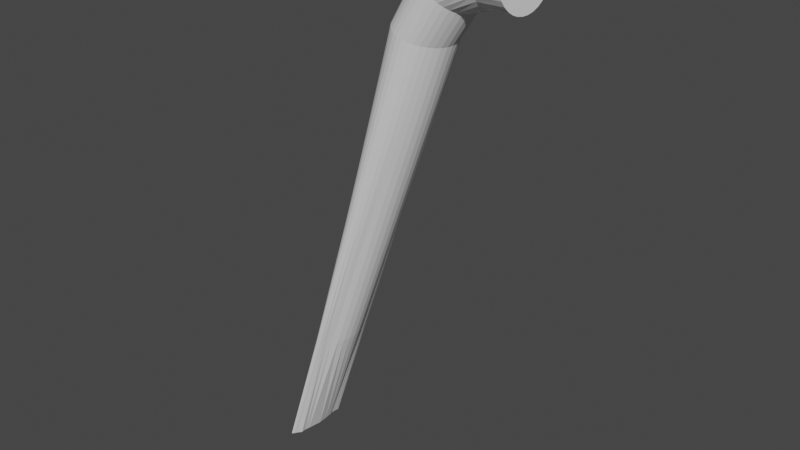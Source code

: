 # Source: spaceship_leg.blend  (saved by Blender 2.93.21; exported with 4.5.12 LTS)
import bpy
from mathutils import Matrix  # noqa: F401  (used for matrix-valued properties, if any)

bpy.ops.wm.read_factory_settings(use_empty=True)
scene = bpy.context.scene
scene.name = 'Scene'

# ---- collections
col_collection = bpy.data.collections.new('Collection'); scene.collection.children.link(col_collection)

# ---- world
world_world = bpy.data.worlds.new('World'); scene.world = world_world
world_world.use_nodes = True; world_world.node_tree.nodes.clear()
_N = world_world.node_tree.nodes; _L = world_world.node_tree.links
n0 = _N.new('ShaderNodeOutputWorld'); n0.name = 'World Output'; n0.location = (300, 300)
n1 = _N.new('ShaderNodeBackground'); n1.name = 'Background'; n1.location = (10, 300)
n1.inputs[0].default_value = (0.05088, 0.05088, 0.05088, 1.0)
_L.new(n1.outputs[0], n0.inputs[0])
n0.is_active_output = True
world_world.color = (0.05088, 0.05088, 0.05088)
world_world.use_sun_shadow = False
world_world.sun_shadow_jitter_overblur = 0.0

# ---- meshes
me_cylinder = bpy.data.meshes.new('Cylinder')
me_cylinder.from_pydata([(0.1468, 0.991, -1.004), (7.647, 0.7731, 0.8056), (0.1683, 0.9627, -0.9977), (7.655, 0.7025, 0.7851), (0.1704, 0.8974, -0.9976), (7.658, 0.5968, 0.7665), (0.1659, 0.7977, -0.9968), (7.656, 0.4606, 0.7508), (0.1606, 0.6636, -0.9972), (7.65, 0.2993, 0.7385), (0.1742, 0.6267, -0.9977), (7.64, 0.1194, 0.73), (0.1883, 0.5905, -0.9955), (7.629, -0.07205, 0.7257), (0.2055, 0.528, -0.9949), (7.616, -0.2677, 0.7256), (0.2213, 0.3042, -0.9953), (7.603, -0.4597, 0.7298), (0.232, 0.01202, -0.9963), (7.589, -0.6406, 0.7381), (0.1675, -0.4473, -0.9956), (7.576, -0.8038, 0.7502), (0.1341, -0.6009, -0.996), (7.563, -0.9439, 0.7653), (0.1322, -0.7322, -0.9972), (7.551, -1.055, 0.7828), (0.04251, -0.8491, -0.997), (7.539, -1.134, 0.8022), (-0.008796, -0.9336, -0.9971), (7.528, -1.178, 0.8226), (-0.0523, -0.9824, -0.9973), (7.516, -1.184, 0.8435), (-0.08051, -0.9935, -0.9977), (7.505, -1.153, 0.864), (-0.07411, -0.9664, -0.9982), (7.495, -1.086, 0.8833), (-0.06264, -0.9021, -0.9987), (7.486, -0.9853, 0.9009), (-0.04817, -0.8031, -0.9993), (7.479, -0.8543, 0.9161), (-0.03764, -0.6731, -0.9999), (7.474, -0.6978, 0.9284), (-0.02225, -0.5171, -1.0), (7.473, -0.5217, 0.9372), (-0.006125, -0.3411, -1.001), (7.476, -0.3325, 0.9422), (0.01047, -0.152, -1.001), (7.484, -0.1372, 0.9433), (0.02741, 0.04301, -1.002), (7.495, 0.05651, 0.9402), (0.04464, 0.2363, -1.002), (7.511, 0.2412, 0.933), (0.06206, 0.4204, -1.002), (7.531, 0.4096, 0.9221), (0.0795, 0.5881, -1.003), (7.552, 0.5549, 0.9076), (0.09656, 0.7331, -1.003), (7.575, 0.6712, 0.8901), (0.1127, 0.8497, -1.003), (7.597, 0.7539, 0.8704), (0.127, 0.9335, -1.003), (7.617, 0.7994, 0.8492), (0.1387, 0.9811, -1.004), (7.634, 0.8059, 0.8272), (2.925, 0.8988, -0.05388), (3.017, 0.8595, -0.05712), (3.099, 0.7833, -0.06018), (3.168, 0.6733, -0.06289), (3.221, 0.5338, -0.06512), (3.275, 0.3677, -0.06754), (3.33, 0.1811, -0.07013), (3.351, -0.01363, -0.07129), (3.335, -0.209, -0.07096), (3.283, -0.3975, -0.06918), (3.198, -0.5719, -0.066), (3.087, -0.726, -0.0617), (3.01, -0.8625, -0.05893), (2.927, -0.9697, -0.05591), (2.839, -1.044, -0.0528), (2.75, -1.081, -0.04971), (2.664, -1.082, -0.04675), (2.581, -1.044, -0.04403), (2.506, -0.9707, -0.04162), (2.441, -0.8636, -0.03957), (2.387, -0.7268, -0.03794), (2.348, -0.5656, -0.03675), (2.324, -0.386, -0.03603), (2.318, -0.1948, -0.03579), (2.329, 0.0006752, -0.03604), (2.359, 0.1928, -0.03679), (2.406, 0.3742, -0.03803), (2.469, 0.5378, -0.03976), (2.546, 0.677, -0.04194), (2.634, 0.7863, -0.04452), (2.729, 0.8614, -0.04745), (2.828, 0.8994, -0.05061), (4.278, 0.857, 0.4223), (4.414, 0.8125, 0.4174), (4.538, 0.731, 0.4128), (4.645, 0.616, 0.4086), (4.731, 0.4721, 0.405), (4.793, 0.3049, 0.4023), (4.846, 0.1188, 0.3998), (4.866, -0.07597, 0.3986), (4.85, -0.2713, 0.399), (4.799, -0.4599, 0.4008), (4.714, -0.6343, 0.4039), (4.615, -0.7902, 0.4077), (4.509, -0.9226, 0.4117), (4.39, -1.025, 0.4161), (4.263, -1.094, 0.4208), (4.131, -1.126, 0.4255), (4.0, -1.121, 0.43), (3.873, -1.079, 0.4343), (3.755, -1.001, 0.4382), (3.651, -0.8902, 0.4415), (3.563, -0.7502, 0.4442), (3.496, -0.5865, 0.4462), (3.453, -0.4052, 0.4475), (3.435, -0.213, 0.4481), (3.443, -0.01725, 0.4479), (3.479, 0.1744, 0.447), (3.541, 0.3545, 0.4453), (3.627, 0.516, 0.4429), (3.734, 0.6524, 0.4398), (3.858, 0.7583, 0.4361), (3.994, 0.8294, 0.4318), (4.136, 0.8627, 0.4272), (1.595, 0.9096, -0.5308), (1.636, 0.8388, -0.5322), (1.666, 0.7338, -0.5334), (1.686, 0.599, -0.5342), (1.759, 0.43, -0.5375), (1.815, 0.2434, -0.5401), (1.835, 0.04871, -0.5412), (1.819, -0.1467, -0.5409), (1.768, -0.3352, -0.5391), (1.683, -0.5096, -0.5359), (1.568, -0.6632, -0.5315), (1.488, -0.799, -0.5285), (1.439, -0.911, -0.527), (1.391, -0.9901, -0.5254), (1.346, -1.033, -0.524), (1.304, -1.039, -0.5227), (1.266, -1.007, -0.5215), (1.233, -0.9377, -0.5206), (1.207, -0.8346, -0.5198), (1.187, -0.7011, -0.5193), (1.175, -0.5425, -0.519), (1.171, -0.3647, -0.5188), (1.176, -0.1745, -0.519), (1.191, 0.02074, -0.5193), (1.214, 0.2135, -0.5198), (1.246, 0.3962, -0.5206), (1.286, 0.5618, -0.5217), (1.333, 0.7038, -0.5229), (1.385, 0.8167, -0.5243), (1.44, 0.8961, -0.5259), (1.495, 0.9389, -0.5275), (1.548, 0.9434, -0.5292), (4.137, 0.8216, 0.3224), (3.858, 0.8309, 0.2275), (3.579, 0.8403, 0.1326), (3.298, 0.8499, 0.03772), (4.252, 0.7413, 0.3181), (3.965, 0.7516, 0.2235), (3.677, 0.762, 0.1289), (3.389, 0.7726, 0.03434), (4.352, 0.6272, 0.3142), (4.057, 0.6385, 0.2199), (3.762, 0.65, 0.1256), (3.465, 0.6616, 0.03132), (4.431, 0.4841, 0.3109), (4.13, 0.4964, 0.2168), (3.828, 0.5087, 0.1228), (3.525, 0.5212, 0.02883), (4.487, 0.3178, 0.3084), (4.184, 0.3303, 0.2144), (3.881, 0.3427, 0.1204), (3.578, 0.3552, 0.02644), (4.543, 0.1312, 0.3058), (4.24, 0.1437, 0.2118), (3.937, 0.1562, 0.1178), (3.633, 0.1686, 0.02386), (4.563, -0.0635, 0.3047), (4.26, -0.05103, 0.2107), (3.957, -0.03857, 0.1167), (3.654, -0.0261, 0.0227), (4.547, -0.2589, 0.305), (4.244, -0.2464, 0.211), (3.941, -0.2339, 0.117), (3.638, -0.2215, 0.02302), (4.496, -0.4474, 0.3068), (4.193, -0.4349, 0.2128), (3.89, -0.4224, 0.1188), (3.586, -0.41, 0.02481), (4.411, -0.6218, 0.3099), (4.108, -0.6093, 0.216), (3.805, -0.5969, 0.122), (3.502, -0.5844, 0.02798), (4.311, -0.7777, 0.3137), (4.006, -0.765, 0.2198), (3.701, -0.7521, 0.1259), (3.394, -0.7392, 0.0321), (4.211, -0.9109, 0.3175), (3.912, -0.899, 0.2233), (3.612, -0.8869, 0.1292), (3.312, -0.8748, 0.03511), (4.099, -1.014, 0.3216), (3.808, -1.003, 0.2272), (3.515, -0.9922, 0.1328), (3.221, -0.981, 0.03841), (3.98, -1.084, 0.326), (3.696, -1.074, 0.2312), (3.411, -1.064, 0.1365), (3.126, -1.054, 0.04184), (3.857, -1.118, 0.3304), (3.582, -1.109, 0.2353), (3.306, -1.1, 0.1403), (3.028, -1.091, 0.04526), (3.734, -1.114, 0.3346), (3.468, -1.106, 0.2392), (3.201, -1.098, 0.1439), (2.933, -1.09, 0.04854), (3.616, -1.072, 0.3386), (3.359, -1.066, 0.2429), (3.101, -1.059, 0.1472), (2.842, -1.051, 0.05157), (3.507, -0.9953, 0.3421), (3.258, -0.9893, 0.2462), (3.009, -0.9832, 0.1502), (2.758, -0.977, 0.05427), (3.411, -0.885, 0.3452), (3.17, -0.8798, 0.249), (2.928, -0.8745, 0.1528), (2.685, -0.8691, 0.05657), (3.33, -0.7457, 0.3477), (3.096, -0.7411, 0.2512), (2.861, -0.7365, 0.1548), (2.624, -0.7317, 0.05842), (3.269, -0.5825, 0.3496), (3.04, -0.5784, 0.2529), (2.81, -0.5742, 0.1563), (2.58, -0.57, 0.05978), (3.229, -0.4015, 0.3508), (3.004, -0.3977, 0.254), (2.779, -0.3939, 0.1573), (2.552, -0.39, 0.06062), (3.213, -0.2095, 0.3513), (2.991, -0.2059, 0.2545), (2.767, -0.2023, 0.1577), (2.543, -0.1986, 0.06093), (3.222, -0.01384, 0.3511), (3.001, -0.01033, 0.2543), (2.778, -0.006748, 0.1575), (2.554, -0.003082, 0.0607), (3.257, 0.1779, 0.3502), (3.034, 0.1815, 0.2534), (2.81, 0.1852, 0.1566), (2.585, 0.189, 0.05991), (3.316, 0.3583, 0.3486), (3.09, 0.3622, 0.2519), (2.863, 0.3661, 0.1552), (2.635, 0.3701, 0.05858), (3.397, 0.5202, 0.3463), (3.167, 0.5244, 0.2498), (2.935, 0.5288, 0.1532), (2.703, 0.5332, 0.05672), (3.499, 0.6572, 0.3434), (3.262, 0.662, 0.247), (3.024, 0.6669, 0.1507), (2.786, 0.6719, 0.05435), (3.615, 0.7637, 0.3399), (3.372, 0.7692, 0.2437), (3.127, 0.7748, 0.1476), (2.881, 0.7805, 0.05153), (3.743, 0.8356, 0.3359), (3.491, 0.8419, 0.24), (3.238, 0.8483, 0.1442), (2.984, 0.8548, 0.04834), (3.876, 0.8698, 0.3315), (3.616, 0.8771, 0.236), (3.354, 0.8844, 0.1404), (3.091, 0.8919, 0.04488), (3.198, 0.8902, 0.04129), (3.469, 0.8817, 0.1365), (3.74, 0.8733, 0.2317), (4.009, 0.8651, 0.327), (4.564, 0.8484, 0.524), (4.83, 0.8405, 0.6194), (5.598, 0.8327, 0.7596), (6.821, 0.8183, 0.7991), (6.829, 0.7496, 0.7796), (5.72, 0.7851, 0.7461), (4.985, 0.7939, 0.6138), (4.709, 0.8028, 0.5188), (6.831, 0.6458, 0.762), (5.832, 0.7005, 0.7335), (5.126, 0.7103, 0.6085), (4.842, 0.7203, 0.5138), (6.829, 0.5113, 0.7471), (5.928, 0.5825, 0.7223), (5.249, 0.5933, 0.6037), (4.958, 0.6042, 0.5092), (6.823, 0.3516, 0.7355), (6.005, 0.4358, 0.713), (5.349, 0.4475, 0.5996), (5.051, 0.4593, 0.5054), (6.814, 0.1729, 0.7276), (6.061, 0.2664, 0.7061), (5.421, 0.2789, 0.5964), (5.118, 0.2914, 0.5025), (6.802, -0.01798, 0.7235), (6.098, 0.08052, 0.7013), (5.472, 0.09299, 0.594), (5.169, 0.1055, 0.5001), (6.789, -0.2136, 0.7234), (6.111, -0.1142, 0.6993), (5.492, -0.1017, 0.5929), (5.189, -0.08926, 0.4989), (6.776, -0.4056, 0.7276), (6.098, -0.3096, 0.7004), (5.477, -0.2971, 0.5932), (5.173, -0.2846, 0.4992), (6.762, -0.5866, 0.736), (6.06, -0.4981, 0.7046), (5.425, -0.4856, 0.595), (5.122, -0.4731, 0.501), (6.749, -0.7497, 0.7481), (5.996, -0.6725, 0.7117), (5.34, -0.66, 0.5982), (5.037, -0.6476, 0.5042), (6.737, -0.8908, 0.7626), (5.92, -0.8279, 0.7204), (5.239, -0.8158, 0.602), (4.937, -0.8035, 0.508), (6.724, -1.004, 0.7795), (5.828, -0.9579, 0.7309), (5.121, -0.9465, 0.6065), (4.825, -0.9351, 0.5122), (6.713, -1.084, 0.7981), (5.723, -1.058, 0.7427), (4.988, -1.047, 0.6115), (4.699, -1.037, 0.5169), (6.701, -1.129, 0.8177), (5.61, -1.123, 0.7554), (4.844, -1.114, 0.6168), (4.563, -1.104, 0.5219), (6.69, -1.138, 0.8377), (5.491, -1.153, 0.7685), (4.695, -1.144, 0.6221), (4.422, -1.136, 0.5269), (6.68, -1.109, 0.8572), (5.372, -1.145, 0.7814), (4.545, -1.137, 0.6274), (4.281, -1.13, 0.5319), (6.67, -1.044, 0.8756), (5.255, -1.099, 0.7939), (4.4, -1.093, 0.6323), (4.145, -1.086, 0.5365), (6.662, -0.9444, 0.8923), (5.145, -1.019, 0.8054), (4.264, -1.013, 0.6367), (4.018, -1.007, 0.5406), (6.655, -0.815, 0.9066), (5.046, -0.9053, 0.8155), (4.144, -0.9005, 0.6405), (3.906, -0.8955, 0.5442), (6.651, -0.6599, 0.9181), (4.963, -0.7634, 0.824), (4.042, -0.7592, 0.6437), (3.811, -0.7549, 0.5471), (6.651, -0.4848, 0.9264), (4.898, -0.5982, 0.8305), (3.964, -0.5945, 0.6461), (3.738, -0.5907, 0.5493), (6.654, -0.2963, 0.931), (4.855, -0.4158, 0.8348), (3.912, -0.4124, 0.6476), (3.69, -0.409, 0.5508), (6.662, -0.1015, 0.9318), (4.836, -0.2231, 0.8368), (3.889, -0.2198, 0.6483), (3.67, -0.2166, 0.5514), (6.674, 0.09214, 0.9286), (4.841, -0.02721, 0.8363), (3.897, -0.02406, 0.6482), (3.678, -0.02081, 0.5513), (6.689, 0.2771, 0.9216), (4.873, 0.1641, 0.8334), (3.935, 0.1674, 0.6472), (3.715, 0.1707, 0.5503), (6.708, 0.446, 0.9109), (4.928, 0.3435, 0.8281), (4.003, 0.347, 0.6453), (3.78, 0.3506, 0.5485), (6.73, 0.5922, 0.897), (5.006, 0.5038, 0.8205), (4.099, 0.5077, 0.6426), (3.871, 0.5117, 0.546), (6.752, 0.7097, 0.8802), (5.104, 0.6386, 0.8108), (4.218, 0.643, 0.6391), (3.985, 0.6475, 0.5427), (6.773, 0.7937, 0.8612), (5.217, 0.7424, 0.7995), (4.357, 0.7475, 0.6349), (4.116, 0.7527, 0.5387), (6.793, 0.8409, 0.8408), (5.341, 0.8109, 0.7868), (4.51, 0.8168, 0.6301), (4.261, 0.8228, 0.5342), (6.809, 0.8492, 0.8198), (5.469, 0.8415, 0.7734), (4.67, 0.8483, 0.6249), (4.412, 0.8552, 0.5292)], [], [(291, 1, 3, 292), (292, 3, 5, 296), (296, 5, 7, 300), (300, 7, 9, 304), (304, 9, 11, 308), (308, 11, 13, 312), (312, 13, 15, 316), (316, 15, 17, 320), (320, 17, 19, 324), (324, 19, 21, 328), (328, 21, 23, 332), (332, 23, 25, 336), (336, 25, 27, 340), (340, 27, 29, 344), (344, 29, 31, 348), (348, 31, 33, 352), (352, 33, 35, 356), (356, 35, 37, 360), (360, 37, 39, 364), (364, 39, 41, 368), (368, 41, 43, 372), (372, 43, 45, 376), (376, 45, 47, 380), (380, 47, 49, 384), (384, 49, 51, 388), (388, 51, 53, 392), (392, 53, 55, 396), (396, 55, 57, 400), (400, 57, 59, 404), (404, 59, 61, 408), (3, 1, 63, 61, 59, 57, 55, 53, 51, 49, 47, 45, 43, 41, 39, 37, 35, 33, 31, 29, 27, 25, 23, 21, 19, 17, 15, 13, 11, 9, 7, 5), (408, 61, 63, 412), (412, 63, 1, 291), (0, 2, 4, 6, 8, 10, 12, 14, 16, 18, 20, 22, 24, 26, 28, 30, 32, 34, 36, 38, 40, 42, 44, 46, 48, 50, 52, 54, 56, 58, 60, 62), (158, 95, 64, 159), (157, 94, 95, 158), (156, 93, 94, 157), (155, 92, 93, 156), (154, 91, 92, 155), (153, 90, 91, 154), (152, 89, 90, 153), (151, 88, 89, 152), (150, 87, 88, 151), (149, 86, 87, 150), (148, 85, 86, 149), (147, 84, 85, 148), (146, 83, 84, 147), (145, 82, 83, 146), (144, 81, 82, 145), (143, 80, 81, 144), (142, 79, 80, 143), (141, 78, 79, 142), (140, 77, 78, 141), (139, 76, 77, 140), (138, 75, 76, 139), (137, 74, 75, 138), (136, 73, 74, 137), (135, 72, 73, 136), (134, 71, 72, 135), (133, 70, 71, 134), (132, 69, 70, 133), (131, 68, 69, 132), (130, 67, 68, 131), (129, 66, 67, 130), (128, 65, 66, 129), (159, 64, 65, 128), (280, 127, 96, 287), (276, 126, 127, 280), (272, 125, 126, 276), (268, 124, 125, 272), (264, 123, 124, 268), (260, 122, 123, 264), (256, 121, 122, 260), (252, 120, 121, 256), (248, 119, 120, 252), (244, 118, 119, 248), (240, 117, 118, 244), (236, 116, 117, 240), (232, 115, 116, 236), (228, 114, 115, 232), (224, 113, 114, 228), (220, 112, 113, 224), (216, 111, 112, 220), (212, 110, 111, 216), (208, 109, 110, 212), (204, 108, 109, 208), (200, 107, 108, 204), (196, 106, 107, 200), (192, 105, 106, 196), (188, 104, 105, 192), (184, 103, 104, 188), (180, 102, 103, 184), (176, 101, 102, 180), (172, 100, 101, 176), (168, 99, 100, 172), (164, 98, 99, 168), (160, 97, 98, 164), (287, 96, 97, 160), (0, 159, 128, 2), (2, 128, 129, 4), (4, 129, 130, 6), (6, 130, 131, 8), (8, 131, 132, 10), (10, 132, 133, 12), (12, 133, 134, 14), (14, 134, 135, 16), (16, 135, 136, 18), (18, 136, 137, 20), (20, 137, 138, 22), (22, 138, 139, 24), (24, 139, 140, 26), (26, 140, 141, 28), (28, 141, 142, 30), (30, 142, 143, 32), (32, 143, 144, 34), (34, 144, 145, 36), (36, 145, 146, 38), (38, 146, 147, 40), (40, 147, 148, 42), (42, 148, 149, 44), (44, 149, 150, 46), (46, 150, 151, 48), (48, 151, 152, 50), (50, 152, 153, 52), (52, 153, 154, 54), (54, 154, 155, 56), (56, 155, 156, 58), (58, 156, 157, 60), (60, 157, 158, 62), (62, 158, 159, 0), (64, 284, 163, 65), (284, 285, 162, 163), (285, 286, 161, 162), (286, 287, 160, 161), (65, 163, 167, 66), (163, 162, 166, 167), (162, 161, 165, 166), (161, 160, 164, 165), (66, 167, 171, 67), (167, 166, 170, 171), (166, 165, 169, 170), (165, 164, 168, 169), (67, 171, 175, 68), (171, 170, 174, 175), (170, 169, 173, 174), (169, 168, 172, 173), (68, 175, 179, 69), (175, 174, 178, 179), (174, 173, 177, 178), (173, 172, 176, 177), (69, 179, 183, 70), (179, 178, 182, 183), (178, 177, 181, 182), (177, 176, 180, 181), (70, 183, 187, 71), (183, 182, 186, 187), (182, 181, 185, 186), (181, 180, 184, 185), (71, 187, 191, 72), (187, 186, 190, 191), (186, 185, 189, 190), (185, 184, 188, 189), (72, 191, 195, 73), (191, 190, 194, 195), (190, 189, 193, 194), (189, 188, 192, 193), (73, 195, 199, 74), (195, 194, 198, 199), (194, 193, 197, 198), (193, 192, 196, 197), (74, 199, 203, 75), (199, 198, 202, 203), (198, 197, 201, 202), (197, 196, 200, 201), (75, 203, 207, 76), (203, 202, 206, 207), (202, 201, 205, 206), (201, 200, 204, 205), (76, 207, 211, 77), (207, 206, 210, 211), (206, 205, 209, 210), (205, 204, 208, 209), (77, 211, 215, 78), (211, 210, 214, 215), (210, 209, 213, 214), (209, 208, 212, 213), (78, 215, 219, 79), (215, 214, 218, 219), (214, 213, 217, 218), (213, 212, 216, 217), (79, 219, 223, 80), (219, 218, 222, 223), (218, 217, 221, 222), (217, 216, 220, 221), (80, 223, 227, 81), (223, 222, 226, 227), (222, 221, 225, 226), (221, 220, 224, 225), (81, 227, 231, 82), (227, 226, 230, 231), (226, 225, 229, 230), (225, 224, 228, 229), (82, 231, 235, 83), (231, 230, 234, 235), (230, 229, 233, 234), (229, 228, 232, 233), (83, 235, 239, 84), (235, 234, 238, 239), (234, 233, 237, 238), (233, 232, 236, 237), (84, 239, 243, 85), (239, 238, 242, 243), (238, 237, 241, 242), (237, 236, 240, 241), (85, 243, 247, 86), (243, 242, 246, 247), (242, 241, 245, 246), (241, 240, 244, 245), (86, 247, 251, 87), (247, 246, 250, 251), (246, 245, 249, 250), (245, 244, 248, 249), (87, 251, 255, 88), (251, 250, 254, 255), (250, 249, 253, 254), (249, 248, 252, 253), (88, 255, 259, 89), (255, 254, 258, 259), (254, 253, 257, 258), (253, 252, 256, 257), (89, 259, 263, 90), (259, 258, 262, 263), (258, 257, 261, 262), (257, 256, 260, 261), (90, 263, 267, 91), (263, 262, 266, 267), (262, 261, 265, 266), (261, 260, 264, 265), (91, 267, 271, 92), (267, 266, 270, 271), (266, 265, 269, 270), (265, 264, 268, 269), (92, 271, 275, 93), (271, 270, 274, 275), (270, 269, 273, 274), (269, 268, 272, 273), (93, 275, 279, 94), (275, 274, 278, 279), (274, 273, 277, 278), (273, 272, 276, 277), (94, 279, 283, 95), (279, 278, 282, 283), (278, 277, 281, 282), (277, 276, 280, 281), (95, 283, 284, 64), (283, 282, 285, 284), (282, 281, 286, 285), (281, 280, 287, 286), (127, 415, 288, 96), (415, 414, 289, 288), (414, 413, 290, 289), (413, 412, 291, 290), (126, 411, 415, 127), (411, 410, 414, 415), (410, 409, 413, 414), (409, 408, 412, 413), (125, 407, 411, 126), (407, 406, 410, 411), (406, 405, 409, 410), (405, 404, 408, 409), (124, 403, 407, 125), (403, 402, 406, 407), (402, 401, 405, 406), (401, 400, 404, 405), (123, 399, 403, 124), (399, 398, 402, 403), (398, 397, 401, 402), (397, 396, 400, 401), (122, 395, 399, 123), (395, 394, 398, 399), (394, 393, 397, 398), (393, 392, 396, 397), (121, 391, 395, 122), (391, 390, 394, 395), (390, 389, 393, 394), (389, 388, 392, 393), (120, 387, 391, 121), (387, 386, 390, 391), (386, 385, 389, 390), (385, 384, 388, 389), (119, 383, 387, 120), (383, 382, 386, 387), (382, 381, 385, 386), (381, 380, 384, 385), (118, 379, 383, 119), (379, 378, 382, 383), (378, 377, 381, 382), (377, 376, 380, 381), (117, 375, 379, 118), (375, 374, 378, 379), (374, 373, 377, 378), (373, 372, 376, 377), (116, 371, 375, 117), (371, 370, 374, 375), (370, 369, 373, 374), (369, 368, 372, 373), (115, 367, 371, 116), (367, 366, 370, 371), (366, 365, 369, 370), (365, 364, 368, 369), (114, 363, 367, 115), (363, 362, 366, 367), (362, 361, 365, 366), (361, 360, 364, 365), (113, 359, 363, 114), (359, 358, 362, 363), (358, 357, 361, 362), (357, 356, 360, 361), (112, 355, 359, 113), (355, 354, 358, 359), (354, 353, 357, 358), (353, 352, 356, 357), (111, 351, 355, 112), (351, 350, 354, 355), (350, 349, 353, 354), (349, 348, 352, 353), (110, 347, 351, 111), (347, 346, 350, 351), (346, 345, 349, 350), (345, 344, 348, 349), (109, 343, 347, 110), (343, 342, 346, 347), (342, 341, 345, 346), (341, 340, 344, 345), (108, 339, 343, 109), (339, 338, 342, 343), (338, 337, 341, 342), (337, 336, 340, 341), (107, 335, 339, 108), (335, 334, 338, 339), (334, 333, 337, 338), (333, 332, 336, 337), (106, 331, 335, 107), (331, 330, 334, 335), (330, 329, 333, 334), (329, 328, 332, 333), (105, 327, 331, 106), (327, 326, 330, 331), (326, 325, 329, 330), (325, 324, 328, 329), (104, 323, 327, 105), (323, 322, 326, 327), (322, 321, 325, 326), (321, 320, 324, 325), (103, 319, 323, 104), (319, 318, 322, 323), (318, 317, 321, 322), (317, 316, 320, 321), (102, 315, 319, 103), (315, 314, 318, 319), (314, 313, 317, 318), (313, 312, 316, 317), (101, 311, 315, 102), (311, 310, 314, 315), (310, 309, 313, 314), (309, 308, 312, 313), (100, 307, 311, 101), (307, 306, 310, 311), (306, 305, 309, 310), (305, 304, 308, 309), (99, 303, 307, 100), (303, 302, 306, 307), (302, 301, 305, 306), (301, 300, 304, 305), (98, 299, 303, 99), (299, 298, 302, 303), (298, 297, 301, 302), (297, 296, 300, 301), (97, 295, 299, 98), (295, 294, 298, 299), (294, 293, 297, 298), (293, 292, 296, 297), (96, 288, 295, 97), (288, 289, 294, 295), (289, 290, 293, 294), (290, 291, 292, 293)])
_uv = me_cylinder.uv_layers.new(name='UVMap')
_uv.uv.foreach_set('vector', [1.0, 0.9767, 1.0, 1.0, 0.9688, 1.0, 0.9688, 0.9767, 0.9688, 0.9767, 0.9688, 1.0, 0.9375, 1.0, 0.9375, 0.9767, 0.9375, 0.9767, 0.9375, 1.0, 0.9062, 1.0, 0.9062, 0.9767, 0.9062, 0.9767, 0.9062, 1.0, 0.875, 1.0, 0.875, 0.9767, 0.875, 0.9767, 0.875, 1.0, 0.8438, 1.0, 0.8437, 0.9767, 0.8437, 0.9767, 0.8438, 1.0, 0.8125, 1.0, 0.8125, 0.9767, 0.8125, 0.9767, 0.8125, 1.0, 0.7812, 1.0, 0.7812, 0.9767, 0.7812, 0.9767, 0.7812, 1.0, 0.75, 1.0, 0.75, 0.9767, 0.75, 0.9767, 0.75, 1.0, 0.7188, 1.0, 0.7188, 0.9767, 0.7188, 0.9767, 0.7188, 1.0, 0.6875, 1.0, 0.6875, 0.9767, 0.6875, 0.9767, 0.6875, 1.0, 0.6562, 1.0, 0.6562, 0.9767, 0.6562, 0.9767, 0.6562, 1.0, 0.625, 1.0, 0.625, 0.9767, 0.625, 0.9767, 0.625, 1.0, 0.5938, 1.0, 0.5938, 0.9767, 0.5938, 0.9767, 0.5938, 1.0, 0.5625, 1.0, 0.5625, 0.9767, 0.5625, 0.9767, 0.5625, 1.0, 0.5312, 1.0, 0.5312, 0.9767, 0.5312, 0.9767, 0.5312, 1.0, 0.5, 1.0, 0.5, 0.9767, 0.5, 0.9767, 0.5, 1.0, 0.4688, 1.0, 0.4688, 0.9767, 0.4688, 0.9767, 0.4688, 1.0, 0.4375, 1.0, 0.4375, 0.9767, 0.4375, 0.9767, 0.4375, 1.0, 0.4062, 1.0, 0.4063, 0.9767, 0.4063, 0.9767, 0.4062, 1.0, 0.375, 1.0, 0.375, 0.9767, 0.375, 0.9767, 0.375, 1.0, 0.3438, 1.0, 0.3438, 0.9767, 0.3438, 0.9767, 0.3438, 1.0, 0.3125, 1.0, 0.3125, 0.9767, 0.3125, 0.9767, 0.3125, 1.0, 0.2812, 1.0, 0.2812, 0.9767, 0.2812, 0.9767, 0.2812, 1.0, 0.25, 1.0, 0.25, 0.9767, 0.25, 0.9767, 0.25, 1.0, 0.2188, 1.0, 0.2188, 0.9767, 0.2188, 0.9767, 0.2188, 1.0, 0.1875, 1.0, 0.1875, 0.9767, 0.1875, 0.9767, 0.1875, 1.0, 0.1562, 1.0, 0.1562, 0.9767, 0.1562, 0.9767, 0.1562, 1.0, 0.125, 1.0, 0.125, 0.9767, 0.125, 0.9767, 0.125, 1.0, 0.09375, 1.0, 0.09375, 0.9767, 0.09375, 0.9767, 0.09375, 1.0, 0.0625, 1.0, 0.0625, 0.9767, 0.2968, 0.4854, 0.25, 0.49, 0.2032, 0.4854, 0.1582, 0.4717, 0.1167, 0.4496, 0.08029, 0.4197, 0.05045, 0.3833, 0.02827, 0.3418, 0.01461, 0.2968, 0.01, 0.25, 0.01461, 0.2032, 0.02827, 0.1582, 0.05045, 0.1167, 0.08029, 0.08029, 0.1167, 0.05045, 0.1582, 0.02827, 0.2032, 0.01461, 0.25, 0.01, 0.2968, 0.01461, 0.3418, 0.02827, 0.3833, 0.05045, 0.4197, 0.08029, 0.4496, 0.1167, 0.4717, 0.1582, 0.4854, 0.2032, 0.49, 0.25, 0.4854, 0.2968, 0.4717, 0.3418, 0.4496, 0.3833, 0.4197, 0.4197, 0.3833, 0.4496, 0.3418, 0.4717, 0.0625, 0.9767, 0.0625, 1.0, 0.03125, 1.0, 0.03125, 0.9767, 0.03125, 0.9767, 0.03125, 1.0, 0.0, 1.0, 0.0, 0.9767, 0.75, 0.49, 0.7968, 0.4854, 0.8418, 0.4717, 0.8833, 0.4496, 0.9197, 0.4197, 0.9261, 0.4119, 0.9313, 0.404, 0.9383, 0.39, 0.9465, 0.367, 0.9599, 0.3102, 0.9717, 0.1582, 0.9496, 0.1167, 0.9197, 0.08029, 0.8833, 0.05045, 0.8418, 0.02827, 0.7968, 0.01461, 0.75, 0.01, 0.7032, 0.01461, 0.6582, 0.02827, 0.6167, 0.05045, 0.5803, 0.08029, 0.5504, 0.1167, 0.5283, 0.1582, 0.5146, 0.2032, 0.51, 0.25, 0.5146, 0.2968, 0.5283, 0.3418, 0.5504, 0.3833, 0.5803, 0.4197, 0.6167, 0.4496, 0.6582, 0.4717, 0.7032, 0.4854, 0.03125, 0.625, 0.03125, 0.75, 0.0, 0.75, 0.0, 0.625, 0.0625, 0.625, 0.0625, 0.75, 0.03125, 0.75, 0.03125, 0.625, 0.09375, 0.625, 0.09375, 0.75, 0.0625, 0.75, 0.0625, 0.625, 0.125, 0.625, 0.125, 0.75, 0.09375, 0.75, 0.09375, 0.625, 0.1562, 0.625, 0.1562, 0.75, 0.125, 0.75, 0.125, 0.625, 0.1875, 0.625, 0.1875, 0.75, 0.1562, 0.75, 0.1562, 0.625, 0.2188, 0.625, 0.2188, 0.75, 0.1875, 0.75, 0.1875, 0.625, 0.25, 0.625, 0.25, 0.75, 0.2188, 0.75, 0.2188, 0.625, 0.2812, 0.625, 0.2812, 0.75, 0.25, 0.75, 0.25, 0.625, 0.3125, 0.625, 0.3125, 0.75, 0.2812, 0.75, 0.2812, 0.625, 0.3438, 0.625, 0.3438, 0.75, 0.3125, 0.75, 0.3125, 0.625, 0.375, 0.625, 0.375, 0.75, 0.3438, 0.75, 0.3438, 0.625, 0.4062, 0.625, 0.4062, 0.75, 0.375, 0.75, 0.375, 0.625, 0.4375, 0.625, 0.4375, 0.75, 0.4062, 0.75, 0.4062, 0.625, 0.4688, 0.625, 0.4688, 0.75, 0.4375, 0.75, 0.4375, 0.625, 0.5, 0.625, 0.5, 0.75, 0.4688, 0.75, 0.4688, 0.625, 0.5312, 0.625, 0.5312, 0.75, 0.5, 0.75, 0.5, 0.625, 0.5625, 0.625, 0.5625, 0.75, 0.5312, 0.75, 0.5312, 0.625, 0.5938, 0.625, 0.5938, 0.75, 0.5625, 0.75, 0.5625, 0.625, 0.625, 0.625, 0.625, 0.75, 0.5938, 0.75, 0.5938, 0.625, 0.6562, 0.625, 0.6562, 0.75, 0.625, 0.75, 0.625, 0.625, 0.6875, 0.625, 0.6875, 0.75, 0.6562, 0.75, 0.6562, 0.625, 0.7188, 0.625, 0.7188, 0.75, 0.6875, 0.75, 0.6875, 0.625, 0.75, 0.625, 0.75, 0.75, 0.7188, 0.75, 0.7188, 0.625, 0.7812, 0.625, 0.7812, 0.75, 0.75, 0.75, 0.75, 0.625, 0.8125, 0.625, 0.8125, 0.75, 0.7812, 0.75, 0.7812, 0.625, 0.8438, 0.625, 0.8438, 0.75, 0.8125, 0.75, 0.8125, 0.625, 0.875, 0.625, 0.875, 0.75, 0.8438, 0.75, 0.8438, 0.625, 0.9062, 0.625, 0.9062, 0.75, 0.875, 0.75, 0.875, 0.625, 0.9375, 0.625, 0.9375, 0.75, 0.9062, 0.75, 0.9062, 0.625, 0.9688, 0.625, 0.9688, 0.75, 0.9375, 0.75, 0.9375, 0.625, 1.0, 0.625, 1.0, 0.75, 0.9688, 0.75, 0.9688, 0.625, 0.03125, 0.85, 0.03125, 0.875, 0.0, 0.875, 0.0, 0.85, 0.0625, 0.85, 0.0625, 0.875, 0.03125, 0.875, 0.03125, 0.85, 0.09375, 0.85, 0.09375, 0.875, 0.0625, 0.875, 0.0625, 0.85, 0.125, 0.85, 0.125, 0.875, 0.09375, 0.875, 0.09375, 0.85, 0.1562, 0.85, 0.1562, 0.875, 0.125, 0.875, 0.125, 0.85, 0.1875, 0.85, 0.1875, 0.875, 0.1562, 0.875, 0.1562, 0.85, 0.2188, 0.85, 0.2188, 0.875, 0.1875, 0.875, 0.1875, 0.85, 0.25, 0.85, 0.25, 0.875, 0.2188, 0.875, 0.2188, 0.85, 0.2812, 0.85, 0.2812, 0.875, 0.25, 0.875, 0.25, 0.85, 0.3125, 0.85, 0.3125, 0.875, 0.2812, 0.875, 0.2812, 0.85, 0.3438, 0.85, 0.3438, 0.875, 0.3125, 0.875, 0.3125, 0.85, 0.375, 0.85, 0.375, 0.875, 0.3438, 0.875, 0.3438, 0.85, 0.4063, 0.85, 0.4062, 0.875, 0.375, 0.875, 0.375, 0.85, 0.4375, 0.85, 0.4375, 0.875, 0.4062, 0.875, 0.4063, 0.85, 0.4688, 0.85, 0.4688, 0.875, 0.4375, 0.875, 0.4375, 0.85, 0.5, 0.85, 0.5, 0.875, 0.4688, 0.875, 0.4688, 0.85, 0.5312, 0.85, 0.5312, 0.875, 0.5, 0.875, 0.5, 0.85, 0.5625, 0.85, 0.5625, 0.875, 0.5312, 0.875, 0.5312, 0.85, 0.5938, 0.85, 0.5938, 0.875, 0.5625, 0.875, 0.5625, 0.85, 0.625, 0.85, 0.625, 0.875, 0.5938, 0.875, 0.5938, 0.85, 0.6563, 0.85, 0.6562, 0.875, 0.625, 0.875, 0.625, 0.85, 0.6875, 0.85, 0.6875, 0.875, 0.6562, 0.875, 0.6563, 0.85, 0.7188, 0.85, 0.7188, 0.875, 0.6875, 0.875, 0.6875, 0.85, 0.75, 0.85, 0.75, 0.875, 0.7188, 0.875, 0.7188, 0.85, 0.7812, 0.85, 0.7812, 0.875, 0.75, 0.875, 0.75, 0.85, 0.8125, 0.85, 0.8125, 0.875, 0.7812, 0.875, 0.7812, 0.85, 0.8438, 0.85, 0.8438, 0.875, 0.8125, 0.875, 0.8125, 0.85, 0.875, 0.85, 0.875, 0.875, 0.8438, 0.875, 0.8438, 0.85, 0.9062, 0.85, 0.9062, 0.875, 0.875, 0.875, 0.875, 0.85, 0.9375, 0.85, 0.9375, 0.875, 0.9062, 0.875, 0.9062, 0.85, 0.9688, 0.85, 0.9688, 0.875, 0.9375, 0.875, 0.9375, 0.85, 1.0, 0.85, 1.0, 0.875, 0.9688, 0.875, 0.9688, 0.85, 1.0, 0.5, 1.0, 0.625, 0.9688, 0.625, 0.9688, 0.5, 0.9688, 0.5, 0.9688, 0.625, 0.9375, 0.625, 0.9375, 0.5, 0.9375, 0.5, 0.9375, 0.625, 0.9062, 0.625, 0.9062, 0.5, 0.9062, 0.5, 0.9062, 0.625, 0.875, 0.625, 0.875, 0.5, 0.875, 0.5, 0.875, 0.625, 0.8438, 0.625, 0.8683, 0.5, 0.8683, 0.5, 0.8438, 0.625, 0.8125, 0.625, 0.862, 0.5, 0.862, 0.5, 0.8125, 0.625, 0.7812, 0.625, 0.8514, 0.5, 0.8514, 0.5, 0.7812, 0.625, 0.75, 0.625, 0.8348, 0.5, 0.8348, 0.5, 0.75, 0.625, 0.7188, 0.625, 0.7946, 0.5, 0.7946, 0.5, 0.7188, 0.625, 0.6875, 0.625, 0.6875, 0.5, 0.6875, 0.5, 0.6875, 0.625, 0.6562, 0.625, 0.6562, 0.5, 0.6562, 0.5, 0.6562, 0.625, 0.625, 0.625, 0.625, 0.5, 0.625, 0.5, 0.625, 0.625, 0.5938, 0.625, 0.5938, 0.5, 0.5938, 0.5, 0.5938, 0.625, 0.5625, 0.625, 0.5625, 0.5, 0.5625, 0.5, 0.5625, 0.625, 0.5312, 0.625, 0.5312, 0.5, 0.5312, 0.5, 0.5312, 0.625, 0.5, 0.625, 0.5, 0.5, 0.5, 0.5, 0.5, 0.625, 0.4688, 0.625, 0.4688, 0.5, 0.4688, 0.5, 0.4688, 0.625, 0.4375, 0.625, 0.4375, 0.5, 0.4375, 0.5, 0.4375, 0.625, 0.4062, 0.625, 0.4062, 0.5, 0.4062, 0.5, 0.4062, 0.625, 0.375, 0.625, 0.375, 0.5, 0.375, 0.5, 0.375, 0.625, 0.3438, 0.625, 0.3438, 0.5, 0.3438, 0.5, 0.3438, 0.625, 0.3125, 0.625, 0.3125, 0.5, 0.3125, 0.5, 0.3125, 0.625, 0.2812, 0.625, 0.2812, 0.5, 0.2812, 0.5, 0.2812, 0.625, 0.25, 0.625, 0.25, 0.5, 0.25, 0.5, 0.25, 0.625, 0.2188, 0.625, 0.2188, 0.5, 0.2188, 0.5, 0.2188, 0.625, 0.1875, 0.625, 0.1875, 0.5, 0.1875, 0.5, 0.1875, 0.625, 0.1562, 0.625, 0.1562, 0.5, 0.1562, 0.5, 0.1562, 0.625, 0.125, 0.625, 0.125, 0.5, 0.125, 0.5, 0.125, 0.625, 0.09375, 0.625, 0.09375, 0.5, 0.09375, 0.5, 0.09375, 0.625, 0.0625, 0.625, 0.0625, 0.5, 0.0625, 0.5, 0.0625, 0.625, 0.03125, 0.625, 0.03125, 0.5, 0.03125, 0.5, 0.03125, 0.625, 0.0, 0.625, 0.0, 0.5, 1.0, 0.75, 1.0, 0.775, 0.9688, 0.775, 0.9688, 0.75, 1.0, 0.775, 1.0, 0.8, 0.9688, 0.8, 0.9688, 0.775, 1.0, 0.8, 1.0, 0.825, 0.9688, 0.825, 0.9688, 0.8, 1.0, 0.825, 1.0, 0.85, 0.9688, 0.85, 0.9688, 0.825, 0.9688, 0.75, 0.9688, 0.775, 0.9375, 0.775, 0.9375, 0.75, 0.9688, 0.775, 0.9688, 0.8, 0.9375, 0.8, 0.9375, 0.775, 0.9688, 0.8, 0.9688, 0.825, 0.9375, 0.825, 0.9375, 0.8, 0.9688, 0.825, 0.9688, 0.85, 0.9375, 0.85, 0.9375, 0.825, 0.9375, 0.75, 0.9375, 0.775, 0.9062, 0.775, 0.9062, 0.75, 0.9375, 0.775, 0.9375, 0.8, 0.9062, 0.8, 0.9062, 0.775, 0.9375, 0.8, 0.9375, 0.825, 0.9062, 0.825, 0.9062, 0.8, 0.9375, 0.825, 0.9375, 0.85, 0.9062, 0.85, 0.9062, 0.825, 0.9062, 0.75, 0.9062, 0.775, 0.875, 0.775, 0.875, 0.75, 0.9062, 0.775, 0.9062, 0.8, 0.875, 0.8, 0.875, 0.775, 0.9062, 0.8, 0.9062, 0.825, 0.875, 0.825, 0.875, 0.8, 0.9062, 0.825, 0.9062, 0.85, 0.875, 0.85, 0.875, 0.825, 0.875, 0.75, 0.875, 0.775, 0.8438, 0.775, 0.8438, 0.75, 0.875, 0.775, 0.875, 0.8, 0.8437, 0.8, 0.8438, 0.775, 0.875, 0.8, 0.875, 0.825, 0.8438, 0.825, 0.8437, 0.8, 0.875, 0.825, 0.875, 0.85, 0.8438, 0.85, 0.8438, 0.825, 0.8438, 0.75, 0.8438, 0.775, 0.8125, 0.775, 0.8125, 0.75, 0.8438, 0.775, 0.8437, 0.8, 0.8125, 0.8, 0.8125, 0.775, 0.8437, 0.8, 0.8438, 0.825, 0.8125, 0.825, 0.8125, 0.8, 0.8438, 0.825, 0.8438, 0.85, 0.8125, 0.85, 0.8125, 0.825, 0.8125, 0.75, 0.8125, 0.775, 0.7812, 0.775, 0.7812, 0.75, 0.8125, 0.775, 0.8125, 0.8, 0.7812, 0.8, 0.7812, 0.775, 0.8125, 0.8, 0.8125, 0.825, 0.7812, 0.825, 0.7812, 0.8, 0.8125, 0.825, 0.8125, 0.85, 0.7812, 0.85, 0.7812, 0.825, 0.7812, 0.75, 0.7812, 0.775, 0.75, 0.775, 0.75, 0.75, 0.7812, 0.775, 0.7812, 0.8, 0.75, 0.8, 0.75, 0.775, 0.7812, 0.8, 0.7812, 0.825, 0.75, 0.825, 0.75, 0.8, 0.7812, 0.825, 0.7812, 0.85, 0.75, 0.85, 0.75, 0.825, 0.75, 0.75, 0.75, 0.775, 0.7188, 0.775, 0.7188, 0.75, 0.75, 0.775, 0.75, 0.8, 0.7188, 0.8, 0.7188, 0.775, 0.75, 0.8, 0.75, 0.825, 0.7188, 0.825, 0.7188, 0.8, 0.75, 0.825, 0.75, 0.85, 0.7188, 0.85, 0.7188, 0.825, 0.7188, 0.75, 0.7188, 0.775, 0.6875, 0.775, 0.6875, 0.75, 0.7188, 0.775, 0.7188, 0.8, 0.6875, 0.8, 0.6875, 0.775, 0.7188, 0.8, 0.7188, 0.825, 0.6875, 0.825, 0.6875, 0.8, 0.7188, 0.825, 0.7188, 0.85, 0.6875, 0.85, 0.6875, 0.825, 0.6875, 0.75, 0.6875, 0.775, 0.6562, 0.775, 0.6562, 0.75, 0.6875, 0.775, 0.6875, 0.8, 0.6562, 0.8, 0.6562, 0.775, 0.6875, 0.8, 0.6875, 0.825, 0.6563, 0.825, 0.6562, 0.8, 0.6875, 0.825, 0.6875, 0.85, 0.6563, 0.85, 0.6563, 0.825, 0.6562, 0.75, 0.6562, 0.775, 0.625, 0.775, 0.625, 0.75, 0.6562, 0.775, 0.6562, 0.8, 0.625, 0.8, 0.625, 0.775, 0.6562, 0.8, 0.6563, 0.825, 0.625, 0.825, 0.625, 0.8, 0.6563, 0.825, 0.6563, 0.85, 0.625, 0.85, 0.625, 0.825, 0.625, 0.75, 0.625, 0.775, 0.5938, 0.775, 0.5938, 0.75, 0.625, 0.775, 0.625, 0.8, 0.5938, 0.8, 0.5938, 0.775, 0.625, 0.8, 0.625, 0.825, 0.5938, 0.825, 0.5938, 0.8, 0.625, 0.825, 0.625, 0.85, 0.5938, 0.85, 0.5938, 0.825, 0.5938, 0.75, 0.5938, 0.775, 0.5625, 0.775, 0.5625, 0.75, 0.5938, 0.775, 0.5938, 0.8, 0.5625, 0.8, 0.5625, 0.775, 0.5938, 0.8, 0.5938, 0.825, 0.5625, 0.825, 0.5625, 0.8, 0.5938, 0.825, 0.5938, 0.85, 0.5625, 0.85, 0.5625, 0.825, 0.5625, 0.75, 0.5625, 0.775, 0.5312, 0.775, 0.5312, 0.75, 0.5625, 0.775, 0.5625, 0.8, 0.5312, 0.8, 0.5312, 0.775, 0.5625, 0.8, 0.5625, 0.825, 0.5312, 0.825, 0.5312, 0.8, 0.5625, 0.825, 0.5625, 0.85, 0.5312, 0.85, 0.5312, 0.825, 0.5312, 0.75, 0.5312, 0.775, 0.5, 0.775, 0.5, 0.75, 0.5312, 0.775, 0.5312, 0.8, 0.5, 0.8, 0.5, 0.775, 0.5312, 0.8, 0.5312, 0.825, 0.5, 0.825, 0.5, 0.8, 0.5312, 0.825, 0.5312, 0.85, 0.5, 0.85, 0.5, 0.825, 0.5, 0.75, 0.5, 0.775, 0.4688, 0.775, 0.4688, 0.75, 0.5, 0.775, 0.5, 0.8, 0.4687, 0.8, 0.4688, 0.775, 0.5, 0.8, 0.5, 0.825, 0.4688, 0.825, 0.4687, 0.8, 0.5, 0.825, 0.5, 0.85, 0.4688, 0.85, 0.4688, 0.825, 0.4688, 0.75, 0.4688, 0.775, 0.4375, 0.775, 0.4375, 0.75, 0.4688, 0.775, 0.4687, 0.8, 0.4375, 0.8, 0.4375, 0.775, 0.4687, 0.8, 0.4688, 0.825, 0.4375, 0.825, 0.4375, 0.8, 0.4688, 0.825, 0.4688, 0.85, 0.4375, 0.85, 0.4375, 0.825, 0.4375, 0.75, 0.4375, 0.775, 0.4062, 0.775, 0.4062, 0.75, 0.4375, 0.775, 0.4375, 0.8, 0.4062, 0.8, 0.4062, 0.775, 0.4375, 0.8, 0.4375, 0.825, 0.4063, 0.825, 0.4062, 0.8, 0.4375, 0.825, 0.4375, 0.85, 0.4063, 0.85, 0.4063, 0.825, 0.4062, 0.75, 0.4062, 0.775, 0.375, 0.775, 0.375, 0.75, 0.4062, 0.775, 0.4062, 0.8, 0.375, 0.8, 0.375, 0.775, 0.4062, 0.8, 0.4063, 0.825, 0.375, 0.825, 0.375, 0.8, 0.4063, 0.825, 0.4063, 0.85, 0.375, 0.85, 0.375, 0.825, 0.375, 0.75, 0.375, 0.775, 0.3438, 0.775, 0.3438, 0.75, 0.375, 0.775, 0.375, 0.8, 0.3438, 0.8, 0.3438, 0.775, 0.375, 0.8, 0.375, 0.825, 0.3438, 0.825, 0.3438, 0.8, 0.375, 0.825, 0.375, 0.85, 0.3438, 0.85, 0.3438, 0.825, 0.3438, 0.75, 0.3438, 0.775, 0.3125, 0.775, 0.3125, 0.75, 0.3438, 0.775, 0.3438, 0.8, 0.3125, 0.8, 0.3125, 0.775, 0.3438, 0.8, 0.3438, 0.825, 0.3125, 0.825, 0.3125, 0.8, 0.3438, 0.825, 0.3438, 0.85, 0.3125, 0.85, 0.3125, 0.825, 0.3125, 0.75, 0.3125, 0.775, 0.2812, 0.775, 0.2812, 0.75, 0.3125, 0.775, 0.3125, 0.8, 0.2812, 0.8, 0.2812, 0.775, 0.3125, 0.8, 0.3125, 0.825, 0.2812, 0.825, 0.2812, 0.8, 0.3125, 0.825, 0.3125, 0.85, 0.2812, 0.85, 0.2812, 0.825, 0.2812, 0.75, 0.2812, 0.775, 0.25, 0.775, 0.25, 0.75, 0.2812, 0.775, 0.2812, 0.8, 0.25, 0.8, 0.25, 0.775, 0.2812, 0.8, 0.2812, 0.825, 0.25, 0.825, 0.25, 0.8, 0.2812, 0.825, 0.2812, 0.85, 0.25, 0.85, 0.25, 0.825, 0.25, 0.75, 0.25, 0.775, 0.2188, 0.775, 0.2188, 0.75, 0.25, 0.775, 0.25, 0.8, 0.2188, 0.8, 0.2188, 0.775, 0.25, 0.8, 0.25, 0.825, 0.2188, 0.825, 0.2188, 0.8, 0.25, 0.825, 0.25, 0.85, 0.2188, 0.85, 0.2188, 0.825, 0.2188, 0.75, 0.2188, 0.775, 0.1875, 0.775, 0.1875, 0.75, 0.2188, 0.775, 0.2188, 0.8, 0.1875, 0.8, 0.1875, 0.775, 0.2188, 0.8, 0.2188, 0.825, 0.1875, 0.825, 0.1875, 0.8, 0.2188, 0.825, 0.2188, 0.85, 0.1875, 0.85, 0.1875, 0.825, 0.1875, 0.75, 0.1875, 0.775, 0.1562, 0.775, 0.1562, 0.75, 0.1875, 0.775, 0.1875, 0.8, 0.1562, 0.8, 0.1562, 0.775, 0.1875, 0.8, 0.1875, 0.825, 0.1562, 0.825, 0.1562, 0.8, 0.1875, 0.825, 0.1875, 0.85, 0.1562, 0.85, 0.1562, 0.825, 0.1562, 0.75, 0.1562, 0.775, 0.125, 0.775, 0.125, 0.75, 0.1562, 0.775, 0.1562, 0.8, 0.125, 0.8, 0.125, 0.775, 0.1562, 0.8, 0.1562, 0.825, 0.125, 0.825, 0.125, 0.8, 0.1562, 0.825, 0.1562, 0.85, 0.125, 0.85, 0.125, 0.825, 0.125, 0.75, 0.125, 0.775, 0.09375, 0.775, 0.09375, 0.75, 0.125, 0.775, 0.125, 0.8, 0.09375, 0.8, 0.09375, 0.775, 0.125, 0.8, 0.125, 0.825, 0.09375, 0.825, 0.09375, 0.8, 0.125, 0.825, 0.125, 0.85, 0.09375, 0.85, 0.09375, 0.825, 0.09375, 0.75, 0.09375, 0.775, 0.0625, 0.775, 0.0625, 0.75, 0.09375, 0.775, 0.09375, 0.8, 0.0625, 0.8, 0.0625, 0.775, 0.09375, 0.8, 0.09375, 0.825, 0.0625, 0.825, 0.0625, 0.8, 0.09375, 0.825, 0.09375, 0.85, 0.0625, 0.85, 0.0625, 0.825, 0.0625, 0.75, 0.0625, 0.775, 0.03125, 0.775, 0.03125, 0.75, 0.0625, 0.775, 0.0625, 0.8, 0.03125, 0.8, 0.03125, 0.775, 0.0625, 0.8, 0.0625, 0.825, 0.03125, 0.825, 0.03125, 0.8, 0.0625, 0.825, 0.0625, 0.85, 0.03125, 0.85, 0.03125, 0.825, 0.03125, 0.75, 0.03125, 0.775, 0.0, 0.775, 0.0, 0.75, 0.03125, 0.775, 0.03125, 0.8, 0.0, 0.8, 0.0, 0.775, 0.03125, 0.8, 0.03125, 0.825, 0.0, 0.825, 0.0, 0.8, 0.03125, 0.825, 0.03125, 0.85, 0.0, 0.85, 0.0, 0.825, 0.03125, 0.875, 0.03125, 0.9017, 0.0, 0.9017, 0.0, 0.875, 0.03125, 0.9017, 0.03125, 0.9267, 0.0, 0.9267, 0.0, 0.9017, 0.03125, 0.9267, 0.03125, 0.9517, 0.0, 0.9517, 0.0, 0.9267, 0.03125, 0.9517, 0.03125, 0.9767, 0.0, 0.9767, 0.0, 0.9517, 0.0625, 0.875, 0.0625, 0.9017, 0.03125, 0.9017, 0.03125, 0.875, 0.0625, 0.9017, 0.0625, 0.9267, 0.03125, 0.9267, 0.03125, 0.9017, 0.0625, 0.9267, 0.0625, 0.9517, 0.03125, 0.9517, 0.03125, 0.9267, 0.0625, 0.9517, 0.0625, 0.9767, 0.03125, 0.9767, 0.03125, 0.9517, 0.09375, 0.875, 0.09375, 0.9017, 0.0625, 0.9017, 0.0625, 0.875, 0.09375, 0.9017, 0.09375, 0.9267, 0.0625, 0.9267, 0.0625, 0.9017, 0.09375, 0.9267, 0.09375, 0.9517, 0.0625, 0.9517, 0.0625, 0.9267, 0.09375, 0.9517, 0.09375, 0.9767, 0.0625, 0.9767, 0.0625, 0.9517, 0.125, 0.875, 0.125, 0.9017, 0.09375, 0.9017, 0.09375, 0.875, 0.125, 0.9017, 0.125, 0.9267, 0.09375, 0.9267, 0.09375, 0.9017, 0.125, 0.9267, 0.125, 0.9517, 0.09375, 0.9517, 0.09375, 0.9267, 0.125, 0.9517, 0.125, 0.9767, 0.09375, 0.9767, 0.09375, 0.9517, 0.1562, 0.875, 0.1562, 0.9017, 0.125, 0.9017, 0.125, 0.875, 0.1562, 0.9017, 0.1562, 0.9267, 0.125, 0.9267, 0.125, 0.9017, 0.1562, 0.9267, 0.1562, 0.9517, 0.125, 0.9517, 0.125, 0.9267, 0.1562, 0.9517, 0.1562, 0.9767, 0.125, 0.9767, 0.125, 0.9517, 0.1875, 0.875, 0.1875, 0.9017, 0.1562, 0.9017, 0.1562, 0.875, 0.1875, 0.9017, 0.1875, 0.9267, 0.1562, 0.9267, 0.1562, 0.9017, 0.1875, 0.9267, 0.1875, 0.9517, 0.1562, 0.9517, 0.1562, 0.9267, 0.1875, 0.9517, 0.1875, 0.9767, 0.1562, 0.9767, 0.1562, 0.9517, 0.2188, 0.875, 0.2188, 0.9017, 0.1875, 0.9017, 0.1875, 0.875, 0.2188, 0.9017, 0.2188, 0.9267, 0.1875, 0.9267, 0.1875, 0.9017, 0.2188, 0.9267, 0.2188, 0.9517, 0.1875, 0.9517, 0.1875, 0.9267, 0.2188, 0.9517, 0.2188, 0.9767, 0.1875, 0.9767, 0.1875, 0.9517, 0.25, 0.875, 0.25, 0.9017, 0.2188, 0.9017, 0.2188, 0.875, 0.25, 0.9017, 0.25, 0.9267, 0.2188, 0.9267, 0.2188, 0.9017, 0.25, 0.9267, 0.25, 0.9517, 0.2188, 0.9517, 0.2188, 0.9267, 0.25, 0.9517, 0.25, 0.9767, 0.2188, 0.9767, 0.2188, 0.9517, 0.2812, 0.875, 0.2812, 0.9017, 0.25, 0.9017, 0.25, 0.875, 0.2812, 0.9017, 0.2812, 0.9267, 0.25, 0.9267, 0.25, 0.9017, 0.2812, 0.9267, 0.2812, 0.9517, 0.25, 0.9517, 0.25, 0.9267, 0.2812, 0.9517, 0.2812, 0.9767, 0.25, 0.9767, 0.25, 0.9517, 0.3125, 0.875, 0.3125, 0.9017, 0.2812, 0.9017, 0.2812, 0.875, 0.3125, 0.9017, 0.3125, 0.9267, 0.2812, 0.9267, 0.2812, 0.9017, 0.3125, 0.9267, 0.3125, 0.9517, 0.2812, 0.9517, 0.2812, 0.9267, 0.3125, 0.9517, 0.3125, 0.9767, 0.2812, 0.9767, 0.2812, 0.9517, 0.3438, 0.875, 0.3438, 0.9017, 0.3125, 0.9017, 0.3125, 0.875, 0.3438, 0.9017, 0.3438, 0.9267, 0.3125, 0.9267, 0.3125, 0.9017, 0.3438, 0.9267, 0.3438, 0.9517, 0.3125, 0.9517, 0.3125, 0.9267, 0.3438, 0.9517, 0.3438, 0.9767, 0.3125, 0.9767, 0.3125, 0.9517, 0.375, 0.875, 0.375, 0.9017, 0.3438, 0.9017, 0.3438, 0.875, 0.375, 0.9017, 0.375, 0.9267, 0.3438, 0.9267, 0.3438, 0.9017, 0.375, 0.9267, 0.375, 0.9517, 0.3438, 0.9517, 0.3438, 0.9267, 0.375, 0.9517, 0.375, 0.9767, 0.3438, 0.9767, 0.3438, 0.9517, 0.4062, 0.875, 0.4062, 0.9017, 0.375, 0.9017, 0.375, 0.875, 0.4062, 0.9017, 0.4062, 0.9267, 0.375, 0.9267, 0.375, 0.9017, 0.4062, 0.9267, 0.4063, 0.9517, 0.375, 0.9517, 0.375, 0.9267, 0.4063, 0.9517, 0.4063, 0.9767, 0.375, 0.9767, 0.375, 0.9517, 0.4375, 0.875, 0.4375, 0.9017, 0.4062, 0.9017, 0.4062, 0.875, 0.4375, 0.9017, 0.4375, 0.9267, 0.4062, 0.9267, 0.4062, 0.9017, 0.4375, 0.9267, 0.4375, 0.9517, 0.4063, 0.9517, 0.4062, 0.9267, 0.4375, 0.9517, 0.4375, 0.9767, 0.4063, 0.9767, 0.4063, 0.9517, 0.4688, 0.875, 0.4688, 0.9017, 0.4375, 0.9017, 0.4375, 0.875, 0.4688, 0.9017, 0.4687, 0.9267, 0.4375, 0.9267, 0.4375, 0.9017, 0.4687, 0.9267, 0.4688, 0.9517, 0.4375, 0.9517, 0.4375, 0.9267, 0.4688, 0.9517, 0.4688, 0.9767, 0.4375, 0.9767, 0.4375, 0.9517, 0.5, 0.875, 0.5, 0.9017, 0.4688, 0.9017, 0.4688, 0.875, 0.5, 0.9017, 0.5, 0.9267, 0.4687, 0.9267, 0.4688, 0.9017, 0.5, 0.9267, 0.5, 0.9517, 0.4688, 0.9517, 0.4687, 0.9267, 0.5, 0.9517, 0.5, 0.9767, 0.4688, 0.9767, 0.4688, 0.9517, 0.5312, 0.875, 0.5312, 0.9017, 0.5, 0.9017, 0.5, 0.875, 0.5312, 0.9017, 0.5312, 0.9267, 0.5, 0.9267, 0.5, 0.9017, 0.5312, 0.9267, 0.5312, 0.9517, 0.5, 0.9517, 0.5, 0.9267, 0.5312, 0.9517, 0.5312, 0.9767, 0.5, 0.9767, 0.5, 0.9517, 0.5625, 0.875, 0.5625, 0.9017, 0.5312, 0.9017, 0.5312, 0.875, 0.5625, 0.9017, 0.5625, 0.9267, 0.5312, 0.9267, 0.5312, 0.9017, 0.5625, 0.9267, 0.5625, 0.9517, 0.5312, 0.9517, 0.5312, 0.9267, 0.5625, 0.9517, 0.5625, 0.9767, 0.5312, 0.9767, 0.5312, 0.9517, 0.5938, 0.875, 0.5938, 0.9017, 0.5625, 0.9017, 0.5625, 0.875, 0.5938, 0.9017, 0.5938, 0.9267, 0.5625, 0.9267, 0.5625, 0.9017, 0.5938, 0.9267, 0.5938, 0.9517, 0.5625, 0.9517, 0.5625, 0.9267, 0.5938, 0.9517, 0.5938, 0.9767, 0.5625, 0.9767, 0.5625, 0.9517, 0.625, 0.875, 0.625, 0.9017, 0.5938, 0.9017, 0.5938, 0.875, 0.625, 0.9017, 0.625, 0.9267, 0.5938, 0.9267, 0.5938, 0.9017, 0.625, 0.9267, 0.625, 0.9517, 0.5938, 0.9517, 0.5938, 0.9267, 0.625, 0.9517, 0.625, 0.9767, 0.5938, 0.9767, 0.5938, 0.9517, 0.6562, 0.875, 0.6562, 0.9017, 0.625, 0.9017, 0.625, 0.875, 0.6562, 0.9017, 0.6562, 0.9267, 0.625, 0.9267, 0.625, 0.9017, 0.6562, 0.9267, 0.6562, 0.9517, 0.625, 0.9517, 0.625, 0.9267, 0.6562, 0.9517, 0.6562, 0.9767, 0.625, 0.9767, 0.625, 0.9517, 0.6875, 0.875, 0.6875, 0.9017, 0.6562, 0.9017, 0.6562, 0.875, 0.6875, 0.9017, 0.6875, 0.9267, 0.6562, 0.9267, 0.6562, 0.9017, 0.6875, 0.9267, 0.6875, 0.9517, 0.6562, 0.9517, 0.6562, 0.9267, 0.6875, 0.9517, 0.6875, 0.9767, 0.6562, 0.9767, 0.6562, 0.9517, 0.7188, 0.875, 0.7188, 0.9017, 0.6875, 0.9017, 0.6875, 0.875, 0.7188, 0.9017, 0.7188, 0.9267, 0.6875, 0.9267, 0.6875, 0.9017, 0.7188, 0.9267, 0.7188, 0.9517, 0.6875, 0.9517, 0.6875, 0.9267, 0.7188, 0.9517, 0.7188, 0.9767, 0.6875, 0.9767, 0.6875, 0.9517, 0.75, 0.875, 0.75, 0.9017, 0.7188, 0.9017, 0.7188, 0.875, 0.75, 0.9017, 0.75, 0.9267, 0.7188, 0.9267, 0.7188, 0.9017, 0.75, 0.9267, 0.75, 0.9517, 0.7188, 0.9517, 0.7188, 0.9267, 0.75, 0.9517, 0.75, 0.9767, 0.7188, 0.9767, 0.7188, 0.9517, 0.7812, 0.875, 0.7812, 0.9017, 0.75, 0.9017, 0.75, 0.875, 0.7812, 0.9017, 0.7812, 0.9267, 0.75, 0.9267, 0.75, 0.9017, 0.7812, 0.9267, 0.7812, 0.9517, 0.75, 0.9517, 0.75, 0.9267, 0.7812, 0.9517, 0.7812, 0.9767, 0.75, 0.9767, 0.75, 0.9517, 0.8125, 0.875, 0.8125, 0.9017, 0.7812, 0.9017, 0.7812, 0.875, 0.8125, 0.9017, 0.8125, 0.9267, 0.7812, 0.9267, 0.7812, 0.9017, 0.8125, 0.9267, 0.8125, 0.9517, 0.7812, 0.9517, 0.7812, 0.9267, 0.8125, 0.9517, 0.8125, 0.9767, 0.7812, 0.9767, 0.7812, 0.9517, 0.8438, 0.875, 0.8437, 0.9017, 0.8125, 0.9017, 0.8125, 0.875, 0.8437, 0.9017, 0.8438, 0.9267, 0.8125, 0.9267, 0.8125, 0.9017, 0.8438, 0.9267, 0.8437, 0.9517, 0.8125, 0.9517, 0.8125, 0.9267, 0.8437, 0.9517, 0.8437, 0.9767, 0.8125, 0.9767, 0.8125, 0.9517, 0.875, 0.875, 0.875, 0.9017, 0.8437, 0.9017, 0.8438, 0.875, 0.875, 0.9017, 0.875, 0.9267, 0.8438, 0.9267, 0.8437, 0.9017, 0.875, 0.9267, 0.875, 0.9517, 0.8437, 0.9517, 0.8438, 0.9267, 0.875, 0.9517, 0.875, 0.9767, 0.8437, 0.9767, 0.8437, 0.9517, 0.9062, 0.875, 0.9062, 0.9017, 0.875, 0.9017, 0.875, 0.875, 0.9062, 0.9017, 0.9062, 0.9267, 0.875, 0.9267, 0.875, 0.9017, 0.9062, 0.9267, 0.9062, 0.9517, 0.875, 0.9517, 0.875, 0.9267, 0.9062, 0.9517, 0.9062, 0.9767, 0.875, 0.9767, 0.875, 0.9517, 0.9375, 0.875, 0.9375, 0.9017, 0.9062, 0.9017, 0.9062, 0.875, 0.9375, 0.9017, 0.9375, 0.9267, 0.9062, 0.9267, 0.9062, 0.9017, 0.9375, 0.9267, 0.9375, 0.9517, 0.9062, 0.9517, 0.9062, 0.9267, 0.9375, 0.9517, 0.9375, 0.9767, 0.9062, 0.9767, 0.9062, 0.9517, 0.9688, 0.875, 0.9688, 0.9017, 0.9375, 0.9017, 0.9375, 0.875, 0.9688, 0.9017, 0.9688, 0.9267, 0.9375, 0.9267, 0.9375, 0.9017, 0.9688, 0.9267, 0.9688, 0.9517, 0.9375, 0.9517, 0.9375, 0.9267, 0.9688, 0.9517, 0.9688, 0.9767, 0.9375, 0.9767, 0.9375, 0.9517, 1.0, 0.875, 1.0, 0.9017, 0.9688, 0.9017, 0.9688, 0.875, 1.0, 0.9017, 1.0, 0.9267, 0.9688, 0.9267, 0.9688, 0.9017, 1.0, 0.9267, 1.0, 0.9517, 0.9688, 0.9517, 0.9688, 0.9267, 1.0, 0.9517, 1.0, 0.9767, 0.9688, 0.9767, 0.9688, 0.9517])
me_cylinder.use_remesh_fix_poles = True
me_cylinder.use_remesh_preserve_attributes = False
me_cylinder.update()

# ---- objects
ob_cylinder = bpy.data.objects.new('Cylinder', me_cylinder)

# ---- transforms, parenting, visibility, modifiers, constraints
ob_cylinder.location = (0.0, 0.0, 2.107)
ob_cylinder.scale = (0.2345, 0.2345, 2.083)

# ---- collection membership
col_collection.objects.link(ob_cylinder)

# ---- scene / render settings (as saved in the file)
scene.frame_start = 1; scene.frame_end = 250; scene.frame_set(1)
scene.render.engine = 'BLENDER_EEVEE_NEXT'
scene.cycles.use_denoising = False
scene.cycles.samples = 128
scene.cycles.sampling_pattern = 'TABULATED_SOBOL'
scene.cycles.use_adaptive_sampling = False
scene.cycles.use_light_tree = False
scene.view_settings.view_transform = 'Filmic'
bpy.context.view_layer.update()

# ---- added for rendering (the .blend has no active camera and no usable light): camera, sun
cam_auto = bpy.data.cameras.new('AutoCamera')
cam_auto.lens = 50.0
cam_auto.sensor_width = 36.0
cam_auto.clip_end = 1000.0
ob_auto_camera = bpy.data.objects.new('AutoCamera', cam_auto)
scene.collection.objects.link(ob_auto_camera)
ob_auto_camera.location = (5.02605, -4.98767, 5.35389)
ob_auto_camera.rotation_euler = (1.09748, -7.21219e-08, 0.694738)
scene.camera = ob_auto_camera
light_auto_sun = bpy.data.lights.new('AutoSun', 'SUN')
light_auto_sun.energy = 3.0
light_auto_sun.angle = 0.0523599
ob_auto_sun = bpy.data.objects.new('AutoSun', light_auto_sun)
scene.collection.objects.link(ob_auto_sun)
ob_auto_sun.rotation_euler = (0.872665, 0.174533, 0.523599)
bpy.context.view_layer.update()
